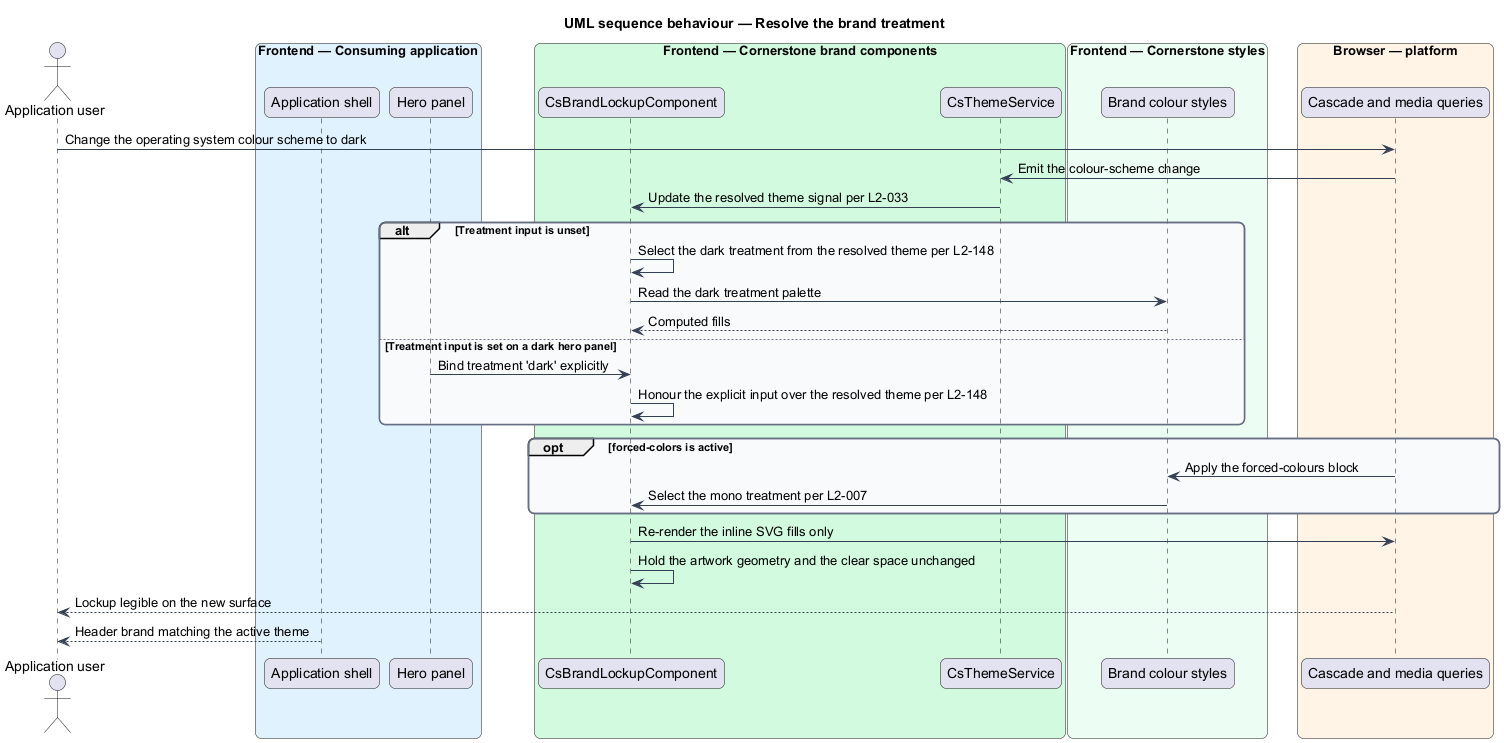

The diagram above was rendered by PlantUML. Its source (embedded in the PNG):
@startuml
title UML sequence behaviour — Resolve the brand treatment
skinparam backgroundColor #FFFFFF
skinparam shadowing false
skinparam roundcorner 12
skinparam defaultFontName Arial
skinparam ArrowColor #344054
skinparam rectangle {
  BorderColor #344054
  FontColor #101828
}
skinparam package {
  BorderColor #667085
  FontColor #101828
  BackgroundColor #F9FAFB
}
actor "Application user" as user
box "Frontend — Consuming application" #E0F2FE
  participant "Application shell" as shell
  participant "Hero panel" as hero
end box
box "Frontend — Cornerstone brand components" #D1FADF
  participant "CsBrandLockupComponent" as lockup
  participant "CsThemeService" as themesvc
end box
box "Frontend — Cornerstone styles" #ECFDF3
  participant "Brand colour styles" as styles
end box
box "Browser — platform" #FFF4E5
  participant "Cascade and media queries" as browser
end box

user -> browser : Change the operating system colour scheme to dark
browser -> themesvc : Emit the colour-scheme change
themesvc -> lockup : Update the resolved theme signal per L2-033

alt Treatment input is unset
  lockup -> lockup : Select the dark treatment from the resolved theme per L2-148
  lockup -> styles : Read the dark treatment palette
  styles --> lockup : Computed fills
else Treatment input is set on a dark hero panel
  hero -> lockup : Bind treatment 'dark' explicitly
  lockup -> lockup : Honour the explicit input over the resolved theme per L2-148
end

opt forced-colors is active
  browser -> styles : Apply the forced-colours block
  styles -> lockup : Select the mono treatment per L2-007
end

lockup -> browser : Re-render the inline SVG fills only
lockup -> lockup : Hold the artwork geometry and the clear space unchanged
browser --> user : Lockup legible on the new surface
shell --> user : Header brand matching the active theme
@enduml